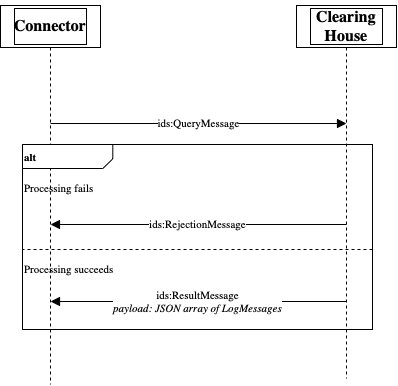

The diagram above was exported from draw.io. Its source (the exported page's mxGraphModel, read from the mxfile embedded in the PNG):
<mxGraphModel dx="941" dy="566" grid="1" gridSize="10" guides="1" tooltips="1" connect="1" arrows="1" fold="1" page="1" pageScale="1" pageWidth="827" pageHeight="1169" math="0" shadow="0">
  <root>
    <mxCell id="0" />
    <mxCell id="1" value="Verbinder" parent="0" />
    <mxCell id="2" style="vsdxID=1000;fillColor=#FFFFFF;gradientColor=none;shape=stencil(nZBLDoAgDERP0z3SIyjew0SURgSD+Lu9kMZoXLhwN9O+tukAlrNpJg1SzDH4QW/URgNYgZTkjA4UkwJUgGXng+6DX1zLfmoymdXo17xh5zmRJ6Q42BWCfc2oJfdAr+Yv+AP9Cb7OJ3H/2JG1HNGz/84klThPVCc=);labelBackgroundColor=none;rounded=0;html=1;whiteSpace=wrap;" parent="1" vertex="1">
      <mxGeometry x="168" y="141" width="100" height="42" as="geometry" />
    </mxCell>
    <mxCell id="3" style="vsdxID=1001;fillColor=#FFFFFF;gradientColor=none;shape=stencil(nZBLDoAgDERP0z3SIyjew0SURgSD+Lu9kMZoXLhwN9O+tukAlrNpJg1SzDH4QW/URgNYgZTkjA4UkwJUgGXng+6DX1zLfmoymdXo17xh5zmRJ6Q42BWCfc2oJfdAr+Yv+AP9Cb7OJ3H/2JG1HNGz/84klThPVCc=);labelBackgroundColor=none;rounded=0;html=1;whiteSpace=wrap;" parent="2" vertex="1">
      <mxGeometry x="14" y="3" width="72" height="36" as="geometry" />
    </mxCell>
    <mxCell id="4" style="vsdxID=1002;fillColor=#FFFFFF;gradientColor=none;shape=stencil(1VFBDsIgEHwNRxKE+IJa/7GxSyFiaRa07e+FLImtB+/eZnZmdgkjTJcczCi0SpniHRc/ZCfMRWjtJ4fkc0HC9MJ0NhKOFJ/TwHyG6qzoEV91w8q5s6oRrTamJ8X8yl6gW9GoeZuVtgP9vUitElafJMUM2cfpEA1AI8pyRNoAYwuylBbEeTf+h2cV8Plm60Pglvb6dy1lxJWa/g0=);labelBackgroundColor=none;rounded=0;html=1;whiteSpace=wrap;" parent="2" vertex="1">
      <mxGeometry x="38" y="-5" width="24" height="1" as="geometry" />
    </mxCell>
    <mxCell id="5" style="vsdxID=1004;edgeStyle=none;dashed=1;startArrow=none;endArrow=none;startSize=5;endSize=5;spacingTop=0;spacingBottom=0;spacingLeft=0;spacingRight=0;verticalAlign=middle;html=1;labelBackgroundColor=#ffffff;rounded=0;" parent="2" edge="1">
      <mxGeometry relative="1" as="geometry">
        <Array as="points" />
        <mxPoint x="50" y="42" as="sourcePoint" />
        <mxPoint x="50" y="379" as="targetPoint" />
      </mxGeometry>
    </mxCell>
    <mxCell id="6" value="&lt;font style=&quot;font-size: 16px ; font-family: &amp;#34;calibri&amp;#34; ; color: #000000 ; direction: ltr ; letter-spacing: 0px ; line-height: 120% ; opacity: 1&quot;&gt;&lt;b&gt;Connector&lt;br&gt;&lt;/b&gt;&lt;/font&gt;" style="text;vsdxID=1000;fillColor=none;gradientColor=none;labelBackgroundColor=none;rounded=0;html=1;whiteSpace=wrap;verticalAlign=middle;align=center;strokeColor=none;;html=1;" parent="2" vertex="1">
      <mxGeometry width="100.15" height="42" as="geometry" />
    </mxCell>
    <mxCell id="7" style="vsdxID=1005;shape=stencil(nZBLDoAgDERP0z3SIyjew0SURgSD+Lu9kMZoXLhwN9O+tukAlrNpJg1SzDH4QW/URgNYgZTkjA4UkwJUgGXng+6DX1zLfmoymdXo17xh5zmRJ6Q42BWCfc2oJfdAr+Yv+AP9Cb7OJ3H/2JG1HNGz/84klThPVCc=);labelBackgroundColor=none;rounded=0;html=1;whiteSpace=wrap;strokeColor=default;" parent="1" vertex="1">
      <mxGeometry x="464" y="141" width="100" height="42" as="geometry" />
    </mxCell>
    <mxCell id="8" style="vsdxID=1006;fillColor=#FFFFFF;gradientColor=none;shape=stencil(nZBLDoAgDERP0z3SIyjew0SURgSD+Lu9kMZoXLhwN9O+tukAlrNpJg1SzDH4QW/URgNYgZTkjA4UkwJUgGXng+6DX1zLfmoymdXo17xh5zmRJ6Q42BWCfc2oJfdAr+Yv+AP9Cb7OJ3H/2JG1HNGz/84klThPVCc=);labelBackgroundColor=none;rounded=0;html=1;whiteSpace=wrap;" parent="7" vertex="1">
      <mxGeometry x="14" y="3" width="72" height="36" as="geometry" />
    </mxCell>
    <mxCell id="9" style="vsdxID=1007;fillColor=#FFFFFF;gradientColor=none;shape=stencil(1VFBDsIgEHwNRxKE+IJa/7GxSyFiaRa07e+FLImtB+/eZnZmdgkjTJcczCi0SpniHRc/ZCfMRWjtJ4fkc0HC9MJ0NhKOFJ/TwHyG6qzoEV91w8q5s6oRrTamJ8X8yl6gW9GoeZuVtgP9vUitElafJMUM2cfpEA1AI8pyRNoAYwuylBbEeTf+h2cV8Plm60Pglvb6dy1lxJWa/g0=);labelBackgroundColor=none;rounded=0;html=1;whiteSpace=wrap;" parent="7" vertex="1">
      <mxGeometry x="38" y="-5" width="24" height="1" as="geometry" />
    </mxCell>
    <mxCell id="10" style="vsdxID=1009;edgeStyle=none;dashed=1;startArrow=none;endArrow=none;startSize=5;endSize=5;spacingTop=0;spacingBottom=0;spacingLeft=0;spacingRight=0;verticalAlign=middle;html=1;labelBackgroundColor=#ffffff;rounded=0;" parent="7" edge="1">
      <mxGeometry relative="1" as="geometry">
        <Array as="points" />
        <mxPoint x="50" y="42" as="sourcePoint" />
        <mxPoint x="50" y="373" as="targetPoint" />
      </mxGeometry>
    </mxCell>
    <mxCell id="11" value="&lt;font style=&quot;font-size: 16px ; font-family: &amp;#34;calibri&amp;#34; ; color: #000000 ; direction: ltr ; letter-spacing: 0px ; line-height: 120% ; opacity: 1&quot;&gt;&lt;b&gt;Clearing House&lt;br&gt;&lt;/b&gt;&lt;/font&gt;" style="text;vsdxID=1005;fillColor=none;gradientColor=none;labelBackgroundColor=none;rounded=0;html=1;whiteSpace=wrap;verticalAlign=middle;align=center;strokeColor=none;;html=1;" parent="7" vertex="1">
      <mxGeometry width="100.15" height="42" as="geometry" />
    </mxCell>
    <mxCell id="12" style="vsdxID=1027;fillColor=#FFFFFF;gradientColor=none;fillOpacity=0;shape=stencil(nZBLDoAgDERP0z3SIyjew0SURgSD+Lu9kMZoXLhwN9O+tukAlrNpJg1SzDH4QW/URgNYgZTkjA4UkwJUgGXng+6DX1zLfmoymdXo17xh5zmRJ6Q42BWCfc2oJfdAr+Yv+AP9Cb7OJ3H/2JG1HNGz/84klThPVCc=);labelBackgroundColor=none;rounded=0;html=1;whiteSpace=wrap;" parent="1" vertex="1">
      <mxGeometry x="190" y="280" width="350" height="185" as="geometry" />
    </mxCell>
    <mxCell id="13" value="&lt;p style=&quot;align:left;margin-left:0;margin-right:0;margin-top:0px;margin-bottom:0px;text-indent:0;valign:middle;direction:ltr;&quot;&gt;&lt;font style=&quot;font-size:11px;font-family:Calibri;color:#000000;direction:ltr;letter-spacing:0px;line-height:120%;opacity:1&quot;&gt;&lt;b&gt;alt&lt;br/&gt;&lt;/b&gt;&lt;/font&gt;&lt;/p&gt;" style="verticalAlign=middle;align=left;vsdxID=1028;fillColor=#ffffff;gradientColor=none;shape=stencil(UzV2Ls5ILEhVNTIoLinKz04tz0wpyVA1dlE1MsrMy0gtyiwBslSNXVWNndPyi1LTi/JL81Ig/IJEkEoQKze/DGRCBUSfAUiHkUElhGdoAOG7QZTmZOYhKTUy0rM0JUG5qZ4FimpTSz1zExLU4zHbgDyFaO4FMhDBkpaZkwMJVWR59GAECkGiwNgVAA==);labelBackgroundColor=none;rounded=0;html=1;whiteSpace=wrap;" parent="12" vertex="1">
      <mxGeometry width="350" height="24" as="geometry" />
    </mxCell>
    <mxCell id="14" value="&lt;font style=&quot;font-size: 11px ; font-family: &amp;#34;calibri&amp;#34; ; color: #000000 ; direction: ltr ; letter-spacing: 0px ; line-height: 120% ; opacity: 1&quot;&gt;Processing succeeds&lt;br&gt;&lt;br&gt;&lt;br&gt;&lt;br&gt;&lt;/font&gt;" style="verticalAlign=middle;align=left;vsdxID=1029;fillColor=none;gradientColor=none;shape=stencil(nVBbDsIgEDzN/iN7BKz3aALIRgoE8HV7IRvT2igf/s3szL4GUBU3JwNSlJrjxdxJVwd4BCkpOJOpNgQ4ASobsznneA2aeZq7s6Ml3vqEB/eJ3iHFk9lBMD99s77Fv8wfVk/h5wmDmcP1Daw/WvKeI9rq+0xaifPE6QU=);dashed=1;labelBackgroundColor=none;rounded=0;html=1;whiteSpace=wrap;" parent="1" vertex="1">
      <mxGeometry x="190" y="385" width="350" height="80" as="geometry" />
    </mxCell>
    <mxCell id="15" value="&lt;font style=&quot;font-size: 11px ; font-family: &amp;#34;calibri&amp;#34; ; color: #000000 ; direction: ltr ; letter-spacing: 0px ; line-height: 120% ; opacity: 1&quot;&gt;Processing fails&lt;br&gt;&lt;br&gt;&lt;br&gt;&lt;br&gt;&lt;/font&gt;" style="verticalAlign=middle;align=left;vsdxID=1030;fillColor=none;gradientColor=none;dashed=1;labelBackgroundColor=none;rounded=0;html=1;strokeColor=none;whiteSpace=wrap;" parent="1" vertex="1">
      <mxGeometry x="190" y="304" width="350" height="80" as="geometry" />
    </mxCell>
    <mxCell id="16" value="&lt;font style=&quot;font-size:11px;font-family:Calibri;color:#000000;direction:ltr;letter-spacing:0px;line-height:120%;opacity:1&quot;&gt;ids:RejectionMessage&lt;br/&gt;&lt;/font&gt;" style="vsdxID=1031;edgeStyle=none;startArrow=none;endArrow=block;startSize=2;endSize=7;spacingTop=0;spacingBottom=0;spacingLeft=0;spacingRight=0;verticalAlign=middle;html=1;labelBackgroundColor=#ffffff;rounded=0;align=center;exitX=0.5;exitY=5.214285714285714;exitDx=0;exitDy=0;exitPerimeter=0;entryX=0.5;entryY=5.214285714285714;entryDx=0;entryDy=0;entryPerimeter=0;" parent="1" source="7" target="2" edge="1">
      <mxGeometry relative="1" as="geometry">
        <mxPoint x="-1" as="offset" />
        <Array as="points" />
      </mxGeometry>
    </mxCell>
    <mxCell id="17" value="&lt;font style=&quot;font-size: 11px ; font-family: &amp;#34;calibri&amp;#34; ; color: #000000 ; direction: ltr ; letter-spacing: 0px ; line-height: 120% ; opacity: 1&quot;&gt;ids:ResultMessage&lt;br&gt;&lt;/font&gt;&lt;font style=&quot;font-size: 11px ; font-family: &amp;#34;themed&amp;#34; ; color: #000000 ; direction: ltr ; letter-spacing: 0px ; line-height: 120% ; opacity: 1&quot;&gt;&lt;i&gt;payload: JSON array of LogMessages&lt;/i&gt;&lt;/font&gt;&lt;font style=&quot;font-size: 11px ; font-family: &amp;#34;themed&amp;#34; ; color: #000000 ; direction: ltr ; letter-spacing: 0px ; line-height: 120% ; opacity: 1&quot;&gt;&lt;br&gt;&lt;/font&gt;" style="vsdxID=1012;edgeStyle=none;startArrow=none;endArrow=block;startSize=2;endSize=7;spacingTop=0;spacingBottom=0;spacingLeft=0;spacingRight=0;verticalAlign=middle;html=1;labelBackgroundColor=#ffffff;rounded=0;align=center;exitX=0.5;exitY=7.0476190476190474;exitDx=0;exitDy=0;exitPerimeter=0;entryX=0.5;entryY=7.0476190476190474;entryDx=0;entryDy=0;entryPerimeter=0;" parent="1" source="7" target="2" edge="1">
      <mxGeometry relative="1" as="geometry">
        <mxPoint x="-1" as="offset" />
        <Array as="points" />
      </mxGeometry>
    </mxCell>
    <mxCell id="18" value="&lt;font style=&quot;font-size: 11px ; font-family: &amp;#34;calibri&amp;#34; ; color: #000000 ; direction: ltr ; letter-spacing: 0px ; line-height: 120% ; opacity: 1&quot;&gt;ids:QueryMessage&lt;br&gt;&lt;/font&gt;" style="vsdxID=1010;edgeStyle=none;startArrow=none;endArrow=block;startSize=2;endSize=7;spacingTop=0;spacingBottom=0;spacingLeft=0;spacingRight=0;verticalAlign=middle;html=1;labelBackgroundColor=#ffffff;rounded=0;align=center;exitX=0.5;exitY=2.8095238095238093;exitDx=0;exitDy=0;exitPerimeter=0;entryX=0.5;entryY=2.8095238095238093;entryDx=0;entryDy=0;entryPerimeter=0;" parent="1" source="2" target="7" edge="1">
      <mxGeometry relative="1" as="geometry">
        <mxPoint as="offset" />
        <Array as="points" />
      </mxGeometry>
    </mxCell>
  </root>
</mxGraphModel>